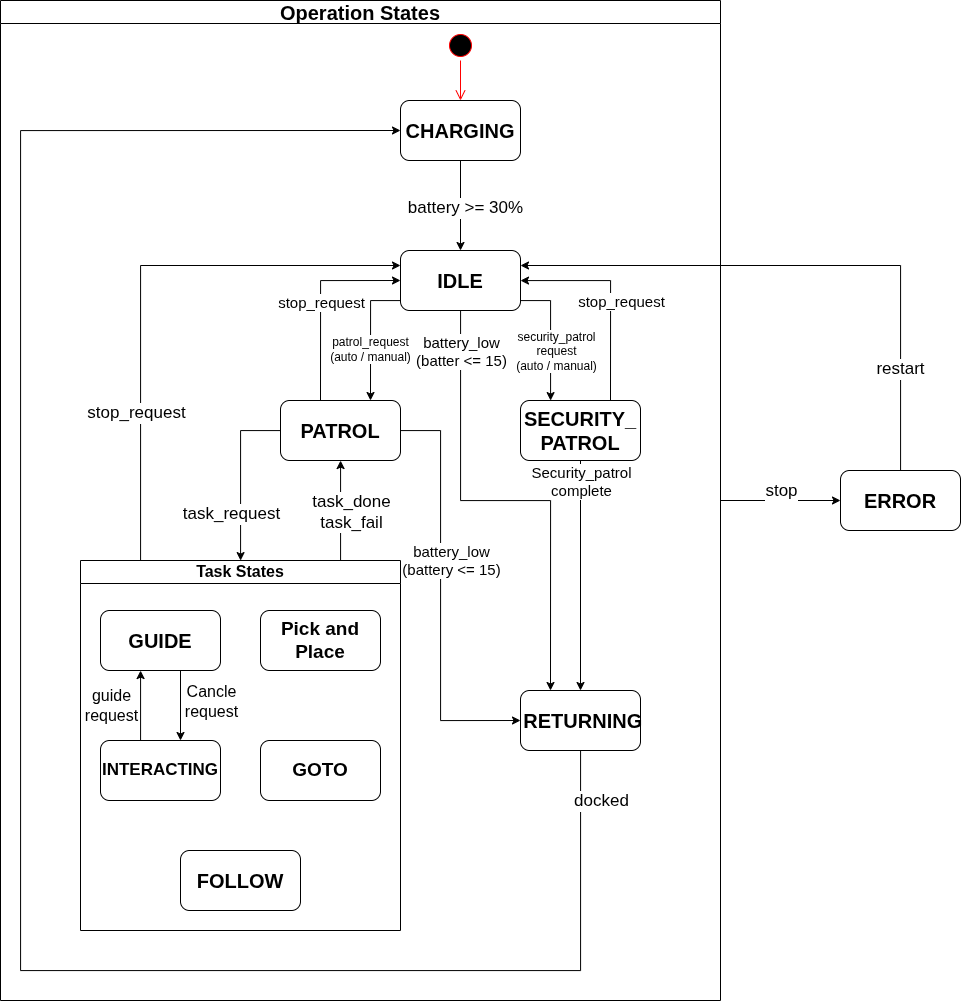

The diagram above was exported from draw.io. Its source (the exported page's mxGraphModel, read from the mxfile embedded in the PNG):
<mxGraphModel dx="1889" dy="1037" grid="1" gridSize="10" guides="1" tooltips="1" connect="1" arrows="1" fold="1" page="1" pageScale="1" pageWidth="850" pageHeight="1100" math="0" shadow="0">
  <root>
    <mxCell id="0" />
    <mxCell id="1" parent="0" />
    <mxCell id="S_BO8iALCa_eN7rgQ5TK-1" parent="1" style="ellipse;html=1;shape=startState;fillColor=#000000;strokeColor=#ff0000;" value="" vertex="1">
      <mxGeometry height="30" width="30" x="545" y="60" as="geometry" />
    </mxCell>
    <mxCell id="S_BO8iALCa_eN7rgQ5TK-2" edge="1" parent="1" source="S_BO8iALCa_eN7rgQ5TK-1" style="edgeStyle=orthogonalEdgeStyle;html=1;verticalAlign=bottom;endArrow=open;endSize=8;strokeColor=#ff0000;rounded=0;" value="">
      <mxGeometry relative="1" as="geometry">
        <mxPoint x="560" y="130" as="targetPoint" />
      </mxGeometry>
    </mxCell>
    <mxCell id="S_BO8iALCa_eN7rgQ5TK-3" edge="1" parent="1" source="S_BO8iALCa_eN7rgQ5TK-5" style="edgeStyle=orthogonalEdgeStyle;rounded=0;orthogonalLoop=1;jettySize=auto;html=1;" target="S_BO8iALCa_eN7rgQ5TK-14" value="">
      <mxGeometry relative="1" as="geometry" />
    </mxCell>
    <mxCell id="S_BO8iALCa_eN7rgQ5TK-4" connectable="0" parent="S_BO8iALCa_eN7rgQ5TK-3" style="edgeLabel;html=1;align=center;verticalAlign=middle;resizable=0;points=[];" value="&lt;font style=&quot;font-size: 17px;&quot;&gt;battery &amp;gt;= 30%&lt;/font&gt;" vertex="1">
      <mxGeometry relative="1" x="0.0515" y="4" as="geometry">
        <mxPoint as="offset" />
      </mxGeometry>
    </mxCell>
    <mxCell id="S_BO8iALCa_eN7rgQ5TK-5" parent="1" style="rounded=1;whiteSpace=wrap;html=1;" value="&lt;b&gt;&lt;font style=&quot;font-size: 20px;&quot;&gt;CHARGING&lt;/font&gt;&lt;/b&gt;" vertex="1">
      <mxGeometry height="60" width="120" x="500" y="130" as="geometry" />
    </mxCell>
    <mxCell id="S_BO8iALCa_eN7rgQ5TK-6" edge="1" parent="1" source="S_BO8iALCa_eN7rgQ5TK-14" style="edgeStyle=orthogonalEdgeStyle;rounded=0;orthogonalLoop=1;jettySize=auto;html=1;entryX=0.75;entryY=0;entryDx=0;entryDy=0;" target="S_BO8iALCa_eN7rgQ5TK-22">
      <mxGeometry relative="1" as="geometry">
        <Array as="points">
          <mxPoint x="470" y="330" />
        </Array>
      </mxGeometry>
    </mxCell>
    <mxCell id="S_BO8iALCa_eN7rgQ5TK-7" connectable="0" parent="S_BO8iALCa_eN7rgQ5TK-6" style="edgeLabel;html=1;align=center;verticalAlign=middle;resizable=0;points=[];" value="&lt;font style=&quot;font-size: 12px;&quot;&gt;patrol_request&lt;/font&gt;&lt;div&gt;&lt;font style=&quot;font-size: 12px;&quot;&gt;(auto / manual)&lt;/font&gt;&lt;/div&gt;" vertex="1">
      <mxGeometry relative="1" x="0.2083" y="-1" as="geometry">
        <mxPoint as="offset" />
      </mxGeometry>
    </mxCell>
    <mxCell id="S_BO8iALCa_eN7rgQ5TK-8" edge="1" parent="1" source="S_BO8iALCa_eN7rgQ5TK-14" style="edgeStyle=orthogonalEdgeStyle;rounded=0;orthogonalLoop=1;jettySize=auto;html=1;">
      <mxGeometry relative="1" as="geometry">
        <Array as="points">
          <mxPoint x="650" y="330" />
          <mxPoint x="650" y="430" />
        </Array>
        <mxPoint x="650" y="430" as="targetPoint" />
      </mxGeometry>
    </mxCell>
    <mxCell id="S_BO8iALCa_eN7rgQ5TK-9" connectable="0" parent="S_BO8iALCa_eN7rgQ5TK-8" style="edgeLabel;html=1;align=center;verticalAlign=middle;resizable=0;points=[];" value="&lt;font style=&quot;font-size: 12px;&quot;&gt;security_patrol&lt;br&gt;request&lt;/font&gt;&lt;div&gt;&lt;font style=&quot;font-size: 12px;&quot;&gt;(auto / manual)&lt;/font&gt;&lt;/div&gt;" vertex="1">
      <mxGeometry relative="1" x="0.1109" y="5" as="geometry">
        <mxPoint y="8" as="offset" />
      </mxGeometry>
    </mxCell>
    <mxCell id="S_BO8iALCa_eN7rgQ5TK-10" edge="1" parent="1" source="S_BO8iALCa_eN7rgQ5TK-14" style="edgeStyle=orthogonalEdgeStyle;rounded=0;orthogonalLoop=1;jettySize=auto;html=1;entryX=0.25;entryY=0;entryDx=0;entryDy=0;" target="S_BO8iALCa_eN7rgQ5TK-34">
      <mxGeometry relative="1" as="geometry" />
    </mxCell>
    <mxCell id="S_BO8iALCa_eN7rgQ5TK-11" connectable="0" parent="S_BO8iALCa_eN7rgQ5TK-10" style="edgeLabel;html=1;align=center;verticalAlign=middle;resizable=0;points=[];" value="&lt;font style=&quot;font-size: 15px;&quot;&gt;battery_low&lt;/font&gt;&lt;div&gt;&lt;font style=&quot;font-size: 15px;&quot;&gt;(batter &amp;lt;= 15)&lt;/font&gt;&lt;/div&gt;" vertex="1">
      <mxGeometry relative="1" x="0.5962" y="-4" as="geometry">
        <mxPoint x="-86" y="-245" as="offset" />
      </mxGeometry>
    </mxCell>
    <mxCell id="S_BO8iALCa_eN7rgQ5TK-12" edge="1" parent="1" source="S_BO8iALCa_eN7rgQ5TK-14" style="edgeStyle=orthogonalEdgeStyle;rounded=0;orthogonalLoop=1;jettySize=auto;html=1;entryX=0.75;entryY=0;entryDx=0;entryDy=0;startArrow=classic;startFill=1;endArrow=none;endFill=0;" target="S_BO8iALCa_eN7rgQ5TK-17">
      <mxGeometry relative="1" as="geometry">
        <Array as="points">
          <mxPoint x="710" y="310" />
        </Array>
      </mxGeometry>
    </mxCell>
    <mxCell id="S_BO8iALCa_eN7rgQ5TK-13" connectable="0" parent="S_BO8iALCa_eN7rgQ5TK-12" style="edgeLabel;html=1;align=center;verticalAlign=middle;resizable=0;points=[];" value="&lt;font style=&quot;font-size: 15px;&quot;&gt;stop_request&lt;/font&gt;" vertex="1">
      <mxGeometry relative="1" x="0.44" y="-2" as="geometry">
        <mxPoint x="12" y="-41" as="offset" />
      </mxGeometry>
    </mxCell>
    <mxCell id="S_BO8iALCa_eN7rgQ5TK-14" parent="1" style="whiteSpace=wrap;html=1;rounded=1;" value="&lt;font style=&quot;font-size: 20px;&quot;&gt;&lt;b style=&quot;&quot;&gt;IDLE&lt;/b&gt;&lt;/font&gt;" vertex="1">
      <mxGeometry height="60" width="120" x="500" y="280" as="geometry" />
    </mxCell>
    <mxCell id="S_BO8iALCa_eN7rgQ5TK-15" edge="1" parent="1" source="S_BO8iALCa_eN7rgQ5TK-17" style="edgeStyle=orthogonalEdgeStyle;rounded=0;orthogonalLoop=1;jettySize=auto;html=1;entryX=0.5;entryY=0;entryDx=0;entryDy=0;" target="S_BO8iALCa_eN7rgQ5TK-34">
      <mxGeometry relative="1" as="geometry">
        <Array as="points" />
      </mxGeometry>
    </mxCell>
    <mxCell id="S_BO8iALCa_eN7rgQ5TK-16" connectable="0" parent="S_BO8iALCa_eN7rgQ5TK-15" style="edgeLabel;html=1;align=center;verticalAlign=middle;resizable=0;points=[];" value="&lt;font style=&quot;font-size: 15px;&quot;&gt;Security_patrol&lt;/font&gt;&lt;div&gt;&lt;font style=&quot;font-size: 15px;&quot;&gt;complete&lt;/font&gt;&lt;/div&gt;" vertex="1">
      <mxGeometry relative="1" x="0.0009" y="4" as="geometry">
        <mxPoint x="-4" y="-95" as="offset" />
      </mxGeometry>
    </mxCell>
    <mxCell id="S_BO8iALCa_eN7rgQ5TK-17" parent="1" style="rounded=1;whiteSpace=wrap;html=1;" value="&lt;font style=&quot;font-size: 20px;&quot;&gt;&lt;b&gt;SECURITY_&lt;/b&gt;&lt;/font&gt;&lt;div&gt;&lt;font style=&quot;font-size: 20px;&quot;&gt;&lt;b&gt;PATROL&lt;/b&gt;&lt;/font&gt;&lt;/div&gt;" vertex="1">
      <mxGeometry height="60" width="120" x="620" y="430" as="geometry" />
    </mxCell>
    <mxCell id="S_BO8iALCa_eN7rgQ5TK-18" edge="1" parent="1" source="S_BO8iALCa_eN7rgQ5TK-22" style="edgeStyle=orthogonalEdgeStyle;rounded=0;orthogonalLoop=1;jettySize=auto;html=1;" value=" ">
      <mxGeometry relative="1" as="geometry">
        <Array as="points">
          <mxPoint x="340" y="460" />
          <mxPoint x="340" y="590" />
        </Array>
        <mxPoint x="340" y="590" as="targetPoint" />
      </mxGeometry>
    </mxCell>
    <mxCell id="S_BO8iALCa_eN7rgQ5TK-19" connectable="0" parent="S_BO8iALCa_eN7rgQ5TK-18" style="edgeLabel;html=1;align=center;verticalAlign=middle;resizable=0;points=[];" value="&lt;font style=&quot;font-size: 17px;&quot;&gt;task_request&lt;/font&gt;" vertex="1">
      <mxGeometry relative="1" x="0.4438" y="3" as="geometry">
        <mxPoint x="-13" as="offset" />
      </mxGeometry>
    </mxCell>
    <mxCell id="S_BO8iALCa_eN7rgQ5TK-20" edge="1" parent="1" source="S_BO8iALCa_eN7rgQ5TK-22" style="edgeStyle=orthogonalEdgeStyle;rounded=0;orthogonalLoop=1;jettySize=auto;html=1;entryX=0;entryY=0.5;entryDx=0;entryDy=0;" target="S_BO8iALCa_eN7rgQ5TK-34">
      <mxGeometry relative="1" as="geometry">
        <Array as="points">
          <mxPoint x="540" y="460" />
          <mxPoint x="540" y="750" />
        </Array>
      </mxGeometry>
    </mxCell>
    <mxCell id="S_BO8iALCa_eN7rgQ5TK-21" connectable="0" parent="S_BO8iALCa_eN7rgQ5TK-20" style="edgeLabel;html=1;align=center;verticalAlign=middle;resizable=0;points=[];" value="&lt;font style=&quot;font-size: 15px;&quot;&gt;battery_low&lt;/font&gt;&lt;div&gt;&lt;font style=&quot;font-size: 15px;&quot;&gt;(battery &amp;lt;= 15)&lt;/font&gt;&lt;/div&gt;" vertex="1">
      <mxGeometry relative="1" x="-0.1279" y="3" as="geometry">
        <mxPoint x="7" y="-9" as="offset" />
      </mxGeometry>
    </mxCell>
    <mxCell id="S_BO8iALCa_eN7rgQ5TK-22" parent="1" style="rounded=1;whiteSpace=wrap;html=1;" value="&lt;font style=&quot;font-size: 20px;&quot;&gt;&lt;b&gt;PATROL&lt;/b&gt;&lt;/font&gt;" vertex="1">
      <mxGeometry height="60" width="120" x="380" y="430" as="geometry" />
    </mxCell>
    <mxCell id="S_BO8iALCa_eN7rgQ5TK-23" edge="1" parent="1" source="S_BO8iALCa_eN7rgQ5TK-27" style="edgeStyle=orthogonalEdgeStyle;rounded=0;orthogonalLoop=1;jettySize=auto;html=1;">
      <mxGeometry relative="1" as="geometry">
        <Array as="points">
          <mxPoint x="440" y="490" />
        </Array>
        <mxPoint x="440" y="490" as="targetPoint" />
      </mxGeometry>
    </mxCell>
    <mxCell id="S_BO8iALCa_eN7rgQ5TK-24" connectable="0" parent="S_BO8iALCa_eN7rgQ5TK-23" style="edgeLabel;html=1;align=center;verticalAlign=middle;resizable=0;points=[];" value="&lt;font style=&quot;font-size: 17px;&quot;&gt;task_done&lt;/font&gt;&lt;div&gt;&lt;font style=&quot;font-size: 17px;&quot;&gt;task_fail&lt;/font&gt;&lt;/div&gt;" vertex="1">
      <mxGeometry relative="1" x="-0.0097" as="geometry">
        <mxPoint x="10" as="offset" />
      </mxGeometry>
    </mxCell>
    <mxCell id="S_BO8iALCa_eN7rgQ5TK-25" edge="1" parent="1" source="S_BO8iALCa_eN7rgQ5TK-27" style="edgeStyle=orthogonalEdgeStyle;rounded=0;orthogonalLoop=1;jettySize=auto;html=1;entryX=0;entryY=0.25;entryDx=0;entryDy=0;" target="S_BO8iALCa_eN7rgQ5TK-14">
      <mxGeometry relative="1" as="geometry">
        <Array as="points">
          <mxPoint x="240" y="295" />
        </Array>
      </mxGeometry>
    </mxCell>
    <mxCell id="S_BO8iALCa_eN7rgQ5TK-26" connectable="0" parent="S_BO8iALCa_eN7rgQ5TK-25" style="edgeLabel;html=1;align=center;verticalAlign=middle;resizable=0;points=[];" value="&lt;font style=&quot;font-size: 17px;&quot;&gt;stop_request&lt;/font&gt;" vertex="1">
      <mxGeometry relative="1" x="-0.4692" y="5" as="geometry">
        <mxPoint as="offset" />
      </mxGeometry>
    </mxCell>
    <mxCell id="S_BO8iALCa_eN7rgQ5TK-27" parent="1" style="swimlane;whiteSpace=wrap;html=1;" value="&lt;font style=&quot;font-size: 16px;&quot;&gt;Task States&lt;/font&gt;" vertex="1">
      <mxGeometry height="370" width="320" x="180" y="590" as="geometry" />
    </mxCell>
    <mxCell id="S_BO8iALCa_eN7rgQ5TK-32" edge="1" parent="1" source="S_BO8iALCa_eN7rgQ5TK-34" style="edgeStyle=orthogonalEdgeStyle;rounded=0;orthogonalLoop=1;jettySize=auto;html=1;entryX=0;entryY=0.5;entryDx=0;entryDy=0;" target="S_BO8iALCa_eN7rgQ5TK-5">
      <mxGeometry relative="1" as="geometry">
        <Array as="points">
          <mxPoint x="680" y="1000" />
          <mxPoint x="120" y="1000" />
          <mxPoint x="120" y="160" />
        </Array>
      </mxGeometry>
    </mxCell>
    <mxCell id="S_BO8iALCa_eN7rgQ5TK-33" connectable="0" parent="S_BO8iALCa_eN7rgQ5TK-32" style="edgeLabel;html=1;align=center;verticalAlign=middle;resizable=0;points=[];" value="&lt;font style=&quot;font-size: 17px;&quot;&gt;docked&lt;/font&gt;" vertex="1">
      <mxGeometry relative="1" x="0.206" y="1" as="geometry">
        <mxPoint x="581" y="256" as="offset" />
      </mxGeometry>
    </mxCell>
    <mxCell id="S_BO8iALCa_eN7rgQ5TK-34" parent="1" style="rounded=1;whiteSpace=wrap;html=1;" value="&lt;font style=&quot;font-size: 20px;&quot;&gt;&lt;b&gt;&amp;nbsp;RETURNING&lt;/b&gt;&lt;/font&gt;" vertex="1">
      <mxGeometry height="60" width="120" x="620" y="720" as="geometry" />
    </mxCell>
    <mxCell id="S_BO8iALCa_eN7rgQ5TK-35" edge="1" parent="1" source="S_BO8iALCa_eN7rgQ5TK-37" style="edgeStyle=orthogonalEdgeStyle;rounded=0;orthogonalLoop=1;jettySize=auto;html=1;entryX=1;entryY=0.25;entryDx=0;entryDy=0;" target="S_BO8iALCa_eN7rgQ5TK-14">
      <mxGeometry relative="1" as="geometry">
        <Array as="points">
          <mxPoint x="1000" y="295" />
        </Array>
      </mxGeometry>
    </mxCell>
    <mxCell id="S_BO8iALCa_eN7rgQ5TK-36" connectable="0" parent="S_BO8iALCa_eN7rgQ5TK-35" style="edgeLabel;html=1;align=center;verticalAlign=middle;resizable=0;points=[];" value="&lt;font style=&quot;font-size: 17px;&quot;&gt;restart&lt;/font&gt;" vertex="1">
      <mxGeometry relative="1" x="-0.6518" y="1" as="geometry">
        <mxPoint as="offset" />
      </mxGeometry>
    </mxCell>
    <mxCell id="S_BO8iALCa_eN7rgQ5TK-37" parent="1" style="rounded=1;whiteSpace=wrap;html=1;" value="&lt;font style=&quot;font-size: 20px;&quot;&gt;&lt;b&gt;ERROR&lt;/b&gt;&lt;/font&gt;" vertex="1">
      <mxGeometry height="60" width="120" x="940" y="500" as="geometry" />
    </mxCell>
    <mxCell id="S_BO8iALCa_eN7rgQ5TK-38" edge="1" parent="1" source="S_BO8iALCa_eN7rgQ5TK-40" style="edgeStyle=orthogonalEdgeStyle;rounded=0;orthogonalLoop=1;jettySize=auto;html=1;entryX=0;entryY=0.5;entryDx=0;entryDy=0;" target="S_BO8iALCa_eN7rgQ5TK-37">
      <mxGeometry relative="1" as="geometry" />
    </mxCell>
    <mxCell id="S_BO8iALCa_eN7rgQ5TK-39" connectable="0" parent="S_BO8iALCa_eN7rgQ5TK-38" style="edgeLabel;html=1;align=center;verticalAlign=middle;resizable=0;points=[];" value="&lt;span style=&quot;font-size: 17px;&quot;&gt;stop&lt;/span&gt;" vertex="1">
      <mxGeometry relative="1" x="0.0042" as="geometry">
        <mxPoint y="-10" as="offset" />
      </mxGeometry>
    </mxCell>
    <mxCell id="S_BO8iALCa_eN7rgQ5TK-40" parent="1" style="swimlane;whiteSpace=wrap;html=1;" value="&lt;font style=&quot;font-size: 20px;&quot;&gt;Operation States&lt;/font&gt;" vertex="1">
      <mxGeometry height="1000" width="720" x="100" y="30" as="geometry" />
    </mxCell>
    <mxCell id="S_BO8iALCa_eN7rgQ5TK-41" edge="1" parent="S_BO8iALCa_eN7rgQ5TK-40" style="edgeStyle=orthogonalEdgeStyle;rounded=0;orthogonalLoop=1;jettySize=auto;html=1;">
      <mxGeometry relative="1" as="geometry">
        <Array as="points">
          <mxPoint x="320" y="400" />
          <mxPoint x="320" y="280" />
        </Array>
        <mxPoint x="320" y="400" as="sourcePoint" />
        <mxPoint x="400" y="280" as="targetPoint" />
      </mxGeometry>
    </mxCell>
    <mxCell id="S_BO8iALCa_eN7rgQ5TK-42" connectable="0" parent="S_BO8iALCa_eN7rgQ5TK-41" style="edgeLabel;html=1;align=center;verticalAlign=middle;resizable=0;points=[];" value="&lt;font style=&quot;font-size: 15px;&quot;&gt;stop_request&lt;/font&gt;" vertex="1">
      <mxGeometry relative="1" x="-0.3467" y="1" as="geometry">
        <mxPoint x="1" y="-34" as="offset" />
      </mxGeometry>
    </mxCell>
    <mxCell id="7obs7O5aU7H5WZVgIMKg-4" edge="1" parent="S_BO8iALCa_eN7rgQ5TK-40" style="edgeStyle=orthogonalEdgeStyle;rounded=0;orthogonalLoop=1;jettySize=auto;html=1;entryX=0.5;entryY=0;entryDx=0;entryDy=0;">
      <mxGeometry relative="1" as="geometry">
        <mxPoint x="179.9999999999999" y="670" as="sourcePoint" />
        <mxPoint x="179.9999999999999" y="740" as="targetPoint" />
      </mxGeometry>
    </mxCell>
    <mxCell id="7obs7O5aU7H5WZVgIMKg-5" connectable="0" parent="7obs7O5aU7H5WZVgIMKg-4" style="edgeLabel;html=1;align=center;verticalAlign=middle;resizable=0;points=[];" value="&lt;font style=&quot;font-size: 16px;&quot;&gt;Cancle&lt;/font&gt;&lt;div&gt;&lt;font style=&quot;font-size: 16px;&quot;&gt;request&lt;/font&gt;&lt;/div&gt;" vertex="1">
      <mxGeometry relative="1" x="-0.0041" as="geometry">
        <mxPoint x="30" y="-5" as="offset" />
      </mxGeometry>
    </mxCell>
    <mxCell id="S_BO8iALCa_eN7rgQ5TK-28" parent="S_BO8iALCa_eN7rgQ5TK-40" style="whiteSpace=wrap;html=1;rounded=1;" value="&lt;span style=&quot;font-size: 20px;&quot;&gt;&lt;b&gt;GUIDE&lt;/b&gt;&lt;/span&gt;" vertex="1">
      <mxGeometry height="60" width="120" x="100" y="610" as="geometry" />
    </mxCell>
    <mxCell id="S_BO8iALCa_eN7rgQ5TK-29" parent="S_BO8iALCa_eN7rgQ5TK-40" style="whiteSpace=wrap;html=1;rounded=1;" value="&lt;span style=&quot;font-size: 19px;&quot;&gt;&lt;b&gt;Pick and&lt;/b&gt;&lt;/span&gt;&lt;div&gt;&lt;span style=&quot;font-size: 19px;&quot;&gt;&lt;b&gt;Place&lt;/b&gt;&lt;/span&gt;&lt;/div&gt;" vertex="1">
      <mxGeometry height="60" width="120" x="260" y="610" as="geometry" />
    </mxCell>
    <mxCell id="S_BO8iALCa_eN7rgQ5TK-31" parent="S_BO8iALCa_eN7rgQ5TK-40" style="whiteSpace=wrap;html=1;rounded=1;" value="&lt;font style=&quot;font-size: 20px;&quot;&gt;&lt;b style=&quot;&quot;&gt;FOLLOW&lt;/b&gt;&lt;/font&gt;" vertex="1">
      <mxGeometry height="60" width="120" x="180" y="850" as="geometry" />
    </mxCell>
    <mxCell id="7obs7O5aU7H5WZVgIMKg-1" parent="S_BO8iALCa_eN7rgQ5TK-40" style="whiteSpace=wrap;html=1;rounded=1;" value="&lt;font style=&quot;font-size: 19px;&quot;&gt;&lt;b style=&quot;&quot;&gt;GOTO&lt;/b&gt;&lt;/font&gt;" vertex="1">
      <mxGeometry height="60" width="120" x="260" y="740" as="geometry" />
    </mxCell>
    <mxCell id="7obs7O5aU7H5WZVgIMKg-3" edge="1" parent="S_BO8iALCa_eN7rgQ5TK-40" source="7obs7O5aU7H5WZVgIMKg-2" style="edgeStyle=orthogonalEdgeStyle;rounded=0;orthogonalLoop=1;jettySize=auto;html=1;">
      <mxGeometry relative="1" as="geometry">
        <Array as="points">
          <mxPoint x="140" y="670" />
        </Array>
        <mxPoint x="140" y="670" as="targetPoint" />
      </mxGeometry>
    </mxCell>
    <mxCell id="7obs7O5aU7H5WZVgIMKg-6" connectable="0" parent="7obs7O5aU7H5WZVgIMKg-3" style="edgeLabel;html=1;align=center;verticalAlign=middle;resizable=0;points=[];" value="&lt;font style=&quot;font-size: 16px;&quot;&gt;guide&lt;/font&gt;&lt;div&gt;&lt;font style=&quot;font-size: 16px;&quot;&gt;request&lt;/font&gt;&lt;/div&gt;" vertex="1">
      <mxGeometry relative="1" x="0.0124" y="-1" as="geometry">
        <mxPoint x="-31" as="offset" />
      </mxGeometry>
    </mxCell>
    <mxCell id="7obs7O5aU7H5WZVgIMKg-2" parent="S_BO8iALCa_eN7rgQ5TK-40" style="whiteSpace=wrap;html=1;rounded=1;" value="&lt;b style=&quot;&quot;&gt;&lt;font style=&quot;font-size: 17px;&quot;&gt;INTERACTING&lt;/font&gt;&lt;/b&gt;" vertex="1">
      <mxGeometry height="60" width="120" x="100" y="740" as="geometry" />
    </mxCell>
  </root>
</mxGraphModel>